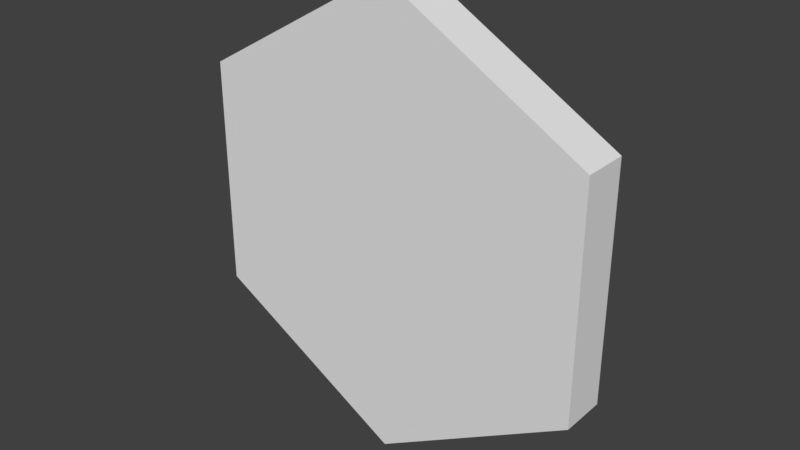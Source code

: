 # Source: hex.blend  (saved by Blender 2.79.0; exported with 4.5.12 LTS)
import bpy
from mathutils import Matrix  # noqa: F401  (used for matrix-valued properties, if any)

bpy.ops.wm.read_factory_settings(use_empty=True)
scene = bpy.context.scene
scene.name = 'Scene'

# ---- collections
col_collection_1 = bpy.data.collections.new('Collection 1'); scene.collection.children.link(col_collection_1)

# ---- world
world_world = bpy.data.worlds.new('World'); scene.world = world_world
world_world.color = (0.05088, 0.05088, 0.05088)
world_world.use_sun_shadow = False
world_world.sun_shadow_jitter_overblur = 0.0
world_world.cycles.sampling_method = 'MANUAL'

# ---- meshes
me_cylinder = bpy.data.meshes.new('Cylinder')
me_cylinder.from_pydata([(0.0, -0.1, -1.1), (0.0, 0.1, -1.1), (0.866, -0.1, -0.6), (0.866, 0.1, -0.6), (0.866, -0.1, 0.4), (0.866, 0.1, 0.4), (-8.742e-08, -0.1, 0.9), (-8.742e-08, 0.1, 0.9), (-0.866, -0.1, 0.4), (-0.866, 0.1, 0.4), (-0.866, -0.1, -0.6), (-0.866, 0.1, -0.6)], [], [(0, 1, 3, 2), (2, 3, 5, 4), (4, 5, 7, 6), (6, 7, 9, 8), (3, 1, 11, 9, 7, 5), (8, 9, 11, 10), (10, 11, 1, 0), (0, 2, 4, 6, 8, 10)])
me_cylinder.use_remesh_preserve_volume = False
me_cylinder.use_remesh_preserve_attributes = False
me_cylinder.use_mirror_vertex_groups = False
me_cylinder.update()

# ---- objects
ob_cylinder = bpy.data.objects.new('Cylinder', me_cylinder)

# ---- transforms, parenting, visibility, modifiers, constraints
ob_cylinder.location = (0.03074, -0.341, -0.3331)
ob_cylinder.lineart.crease_threshold = 0.0

# ---- collection membership
col_collection_1.objects.link(ob_cylinder)

# ---- scene / render settings (as saved in the file)
scene.frame_start = 1; scene.frame_end = 250; scene.frame_set(1)
scene.render.engine = 'BLENDER_EEVEE_NEXT'
scene.render.resolution_percentage = 50
scene.render.dither_intensity = 0.0
scene.cycles.use_denoising = False
scene.cycles.samples = 128
scene.cycles.sampling_pattern = 'TABULATED_SOBOL'
scene.cycles.use_adaptive_sampling = False
scene.cycles.use_light_tree = False
scene.cycles.blur_glossy = 0.0
scene.cycles.sample_clamp_indirect = 0.0
scene.view_settings.view_transform = 'Standard'
bpy.context.view_layer.update()

# ---- added for rendering (the .blend has no active camera and no usable light): camera, sun
cam_auto = bpy.data.cameras.new('AutoCamera')
cam_auto.lens = 50.0
cam_auto.sensor_width = 36.0
cam_auto.clip_end = 1000.0
ob_auto_camera = bpy.data.objects.new('AutoCamera', cam_auto)
scene.collection.objects.link(ob_auto_camera)
ob_auto_camera.location = (2.48563, -3.28689, 1.5308)
ob_auto_camera.rotation_euler = (1.09748, -7.21219e-08, 0.694738)
scene.camera = ob_auto_camera
light_auto_sun = bpy.data.lights.new('AutoSun', 'SUN')
light_auto_sun.energy = 3.0
light_auto_sun.angle = 0.0523599
ob_auto_sun = bpy.data.objects.new('AutoSun', light_auto_sun)
scene.collection.objects.link(ob_auto_sun)
ob_auto_sun.rotation_euler = (0.872665, 0.174533, 0.523599)
bpy.context.view_layer.update()
